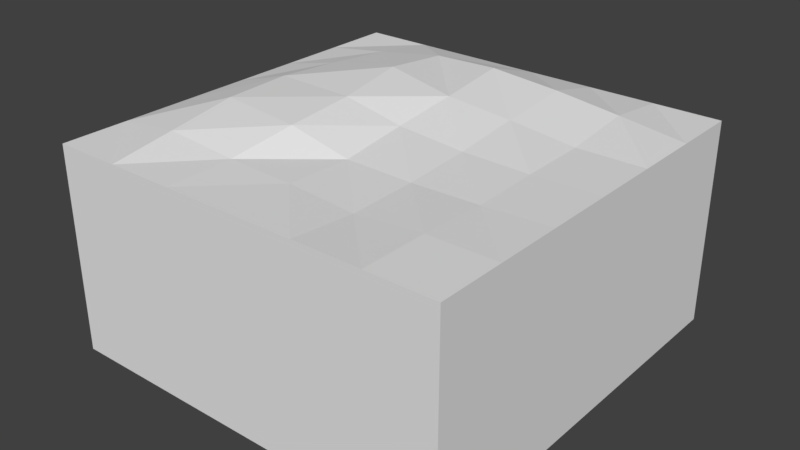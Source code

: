 # Source: StandardFlat2.blend  (saved by Blender 2.79.0; exported with 4.5.12 LTS)
import bpy
from mathutils import Matrix  # noqa: F401  (used for matrix-valued properties, if any)

bpy.ops.wm.read_factory_settings(use_empty=True)
scene = bpy.context.scene
scene.name = 'Scene'

# ---- collections
col_collection_1 = bpy.data.collections.new('Collection 1'); scene.collection.children.link(col_collection_1)

# ---- materials (node trees are filled in below, after node groups)
mat_material_001 = bpy.data.materials.new('Material.001')
mat_material_001.alpha_threshold = 0.0
mat_material_001.use_transparent_shadow = False
mat_material_001.roughness = 0.5
mat_material_001.line_color = (0.0, 0.0, 0.0, 1.0)

# ---- material node trees

# ---- world
world_world = bpy.data.worlds.new('World'); scene.world = world_world
world_world.color = (0.05088, 0.05088, 0.05088)
world_world.use_sun_shadow = False
world_world.sun_shadow_jitter_overblur = 0.0
world_world.cycles.sampling_method = 'MANUAL'

# ---- meshes
me_cube_012 = bpy.data.meshes.new('Cube.012')
me_cube_012.from_pydata([(5.0, 5.0, -2.5), (5.0, -5.0, -2.5), (-5.0, -5.0, -2.5), (-5.0, 5.0, -2.5), (5.0, 5.0, 2.596), (5.0, -5.0, 2.596), (-5.0, -5.0, 2.596), (-5.0, 5.0, 2.596), (5.0, 3.333, 2.596), (5.0, 1.667, 2.596), (5.0, -2.683e-06, 2.596), (5.0, -1.667, 2.596), (5.0, -3.333, 2.596), (3.333, 5.0, 2.596), (1.667, 5.0, 2.596), (1.193e-06, 5.0, 2.596), (-1.667, 5.0, 2.596), (-3.333, 5.0, 2.596), (3.333, -5.0, 2.596), (1.667, -5.0, 2.596), (-2.681e-06, -5.0, 2.596), (-1.667, -5.0, 2.596), (-3.333, -5.001, 2.596), (-5.0, -3.333, 2.596), (-5.0, -1.667, 2.596), (-5.0, 8.935e-07, 2.596), (-5.0, 1.667, 2.596), (-5.0, 3.333, 2.596), (3.369, 3.351, 2.806), (3.333, 1.667, 2.596), (3.333, 0.0006777, 2.568), (3.341, -1.663, 2.522), (3.333, -3.333, 2.596), (1.751, 3.385, 2.989), (1.72, 1.608, 2.813), (1.667, -1.938e-06, 2.596), (1.667, -1.667, 2.489), (1.662, -3.343, 2.456), (0.0329, 3.347, 3.149), (0.1435, 1.517, 3.006), (-7.439e-07, -1.342e-06, 2.734), (-1.389e-06, -1.667, 2.52), (-0.005138, -3.335, 2.572), (-1.709, 3.521, 3.031), (-1.681, 1.764, 3.22), (-1.416, -0.1036, 3.094), (-1.391, -1.846, 2.969), (-1.667, -3.333, 2.622), (-3.409, 3.384, 2.805), (-3.533, 1.73, 2.923), (-3.529, 0.05656, 3.048), (-3.398, -1.721, 3.067), (-3.321, -3.447, 2.844)], [], [(0, 1, 2, 3), (23, 22, 52), (0, 4, 8, 9, 10, 11, 12, 5, 1), (1, 5, 18, 19, 20, 21, 22, 6, 2), (2, 6, 23, 24, 25, 26, 27, 7, 3), (4, 0, 3, 7, 17, 16, 15, 14, 13), (32, 5, 12), (37, 18, 32), (42, 19, 37), (42, 21, 20), (47, 22, 21), (13, 8, 4), (28, 9, 8), (29, 10, 9), (30, 11, 10), (31, 12, 11), (14, 28, 13), (33, 29, 28), (34, 30, 29), (35, 31, 30), (36, 32, 31), (15, 33, 14), (38, 34, 33), (39, 35, 34), (40, 36, 35), (41, 37, 36), (15, 43, 38), (43, 39, 38), (39, 45, 40), (40, 46, 41), (41, 47, 42), (17, 43, 16), (48, 44, 43), (44, 50, 45), (45, 51, 46), (46, 52, 47), (17, 27, 48), (48, 26, 49), (49, 25, 50), (50, 24, 51), (51, 23, 52), (23, 6, 22), (32, 18, 5), (37, 19, 18), (42, 20, 19), (42, 47, 21), (47, 52, 22), (13, 28, 8), (28, 29, 9), (29, 30, 10), (30, 31, 11), (31, 32, 12), (14, 33, 28), (33, 34, 29), (34, 35, 30), (35, 36, 31), (36, 37, 32), (15, 38, 33), (38, 39, 34), (39, 40, 35), (40, 41, 36), (41, 42, 37), (15, 16, 43), (43, 44, 39), (39, 44, 45), (40, 45, 46), (41, 46, 47), (17, 48, 43), (48, 49, 44), (44, 49, 50), (45, 50, 51), (46, 51, 52), (17, 7, 27), (48, 27, 26), (49, 26, 25), (50, 25, 24), (51, 24, 23)])
me_cube_012.materials.append(mat_material_001)
me_cube_012.use_remesh_preserve_volume = False
me_cube_012.use_remesh_preserve_attributes = False
me_cube_012.use_mirror_vertex_groups = False
me_cube_012.update()

# ---- objects
ob_cube_004 = bpy.data.objects.new('Cube.004', me_cube_012)

# ---- transforms, parenting, visibility, modifiers, constraints
ob_cube_004.location = (0.0, 0.0, 0.0)
ob_cube_004.lock_rotations_4d = False
ob_cube_004.empty_display_type = 'ARROWS'
ob_cube_004.lineart.crease_threshold = 0.0

# ---- collection membership
col_collection_1.objects.link(ob_cube_004)

# ---- scene / render settings (as saved in the file)
scene.frame_start = 1; scene.frame_end = 250; scene.frame_set(1)
scene.render.engine = 'BLENDER_EEVEE_NEXT'
scene.render.resolution_percentage = 50
scene.render.dither_intensity = 0.0
scene.cycles.use_denoising = False
scene.cycles.samples = 128
scene.cycles.sampling_pattern = 'TABULATED_SOBOL'
scene.cycles.use_adaptive_sampling = False
scene.cycles.use_light_tree = False
scene.cycles.blur_glossy = 0.0
scene.cycles.sample_clamp_indirect = 0.0
scene.view_settings.view_transform = 'Standard'
bpy.context.view_layer.update()

# ---- added for rendering (the .blend has no active camera and no usable light): camera, sun
cam_auto = bpy.data.cameras.new('AutoCamera')
cam_auto.lens = 50.0
cam_auto.sensor_width = 36.0
cam_auto.clip_end = 1000.0
ob_auto_camera = bpy.data.objects.new('AutoCamera', cam_auto)
scene.collection.objects.link(ob_auto_camera)
ob_auto_camera.location = (14.1148, -16.9381, 11.6519)
ob_auto_camera.rotation_euler = (1.09748, -7.21219e-08, 0.694738)
scene.camera = ob_auto_camera
light_auto_sun = bpy.data.lights.new('AutoSun', 'SUN')
light_auto_sun.energy = 3.0
light_auto_sun.angle = 0.0523599
ob_auto_sun = bpy.data.objects.new('AutoSun', light_auto_sun)
scene.collection.objects.link(ob_auto_sun)
ob_auto_sun.rotation_euler = (0.872665, 0.174533, 0.523599)
bpy.context.view_layer.update()
